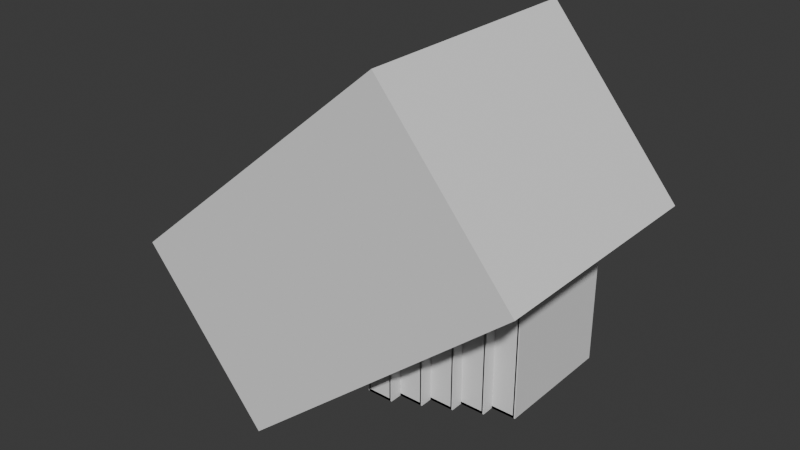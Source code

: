 # Source: model.blend  (saved by Blender 4.3.34; exported with 4.5.12 LTS)
import bpy
from mathutils import Matrix  # noqa: F401  (used for matrix-valued properties, if any)

bpy.ops.wm.read_factory_settings(use_empty=True)
scene = bpy.context.scene
scene.name = 'Scene'

# ---- collections
col_collection = bpy.data.collections.new('Collection'); scene.collection.children.link(col_collection)

# ---- world
world_world = bpy.data.worlds.new('World'); scene.world = world_world
world_world.use_nodes = True; world_world.node_tree.nodes.clear()
_N = world_world.node_tree.nodes; _L = world_world.node_tree.links
n0 = _N.new('ShaderNodeOutputWorld'); n0.name = 'World Output'; n0.location = (300, 300)
n1 = _N.new('ShaderNodeBackground'); n1.name = 'Background'; n1.location = (10, 300)
n1.inputs[0].default_value = (0.05088, 0.05088, 0.05088, 1.0)
_L.new(n1.outputs[0], n0.inputs[0])
n0.is_active_output = True
world_world.color = (0.05088, 0.05088, 0.05088)
world_world.sun_shadow_jitter_overblur = 0.0

# ---- meshes
me_cube_002 = bpy.data.meshes.new('Cube.002')
me_cube_002.from_pydata([(-1.0, -1.0, -1.0), (-1.0, -1.0, 1.0), (-1.0, 1.0, -1.0), (-1.0, 1.0, 1.0), (1.0, -1.0, -1.0), (1.0, -1.0, 1.0), (1.0, 1.0, -1.0), (1.0, 1.0, 1.0)], [], [(0, 1, 3, 2), (2, 3, 7, 6), (6, 7, 5, 4), (4, 5, 1, 0), (2, 6, 4, 0), (7, 3, 1, 5)])
_uv = me_cube_002.uv_layers.new(name='UVMap')
_uv.uv.foreach_set('vector', [0.375, 0.0, 0.625, 0.0, 0.625, 0.25, 0.375, 0.25, 0.375, 0.25, 0.625, 0.25, 0.625, 0.5, 0.375, 0.5, 0.375, 0.5, 0.625, 0.5, 0.625, 0.75, 0.375, 0.75, 0.375, 0.75, 0.625, 0.75, 0.625, 1.0, 0.375, 1.0, 0.125, 0.5, 0.375, 0.5, 0.375, 0.75, 0.125, 0.75, 0.625, 0.5, 0.875, 0.5, 0.875, 0.75, 0.625, 0.75])
me_cube_002.update()
me_cube_003 = bpy.data.meshes.new('Cube.003')
me_cube_003.from_pydata([(-1.0, -1.0, -1.0), (-1.0, -1.0, 1.0), (-1.0, 1.0, -1.0), (-1.0, 1.0, 1.0), (1.0, -1.0, -1.0), (1.0, -1.0, 1.0), (1.0, 1.0, -1.0), (1.0, 1.0, 1.0)], [], [(0, 1, 3, 2), (2, 3, 7, 6), (6, 7, 5, 4), (4, 5, 1, 0), (2, 6, 4, 0), (7, 3, 1, 5)])
_uv = me_cube_003.uv_layers.new(name='UVMap')
_uv.uv.foreach_set('vector', [0.375, 0.0, 0.625, 0.0, 0.625, 0.25, 0.375, 0.25, 0.375, 0.25, 0.625, 0.25, 0.625, 0.5, 0.375, 0.5, 0.375, 0.5, 0.625, 0.5, 0.625, 0.75, 0.375, 0.75, 0.375, 0.75, 0.625, 0.75, 0.625, 1.0, 0.375, 1.0, 0.125, 0.5, 0.375, 0.5, 0.375, 0.75, 0.125, 0.75, 0.625, 0.5, 0.875, 0.5, 0.875, 0.75, 0.625, 0.75])
me_cube_003.update()
me_cube_004 = bpy.data.meshes.new('Cube.004')
me_cube_004.from_pydata([(-1.0, -1.0, -1.0), (-1.0, -1.0, 1.0), (-1.0, 1.0, -1.0), (-1.0, 1.0, 1.0), (1.0, -1.0, -1.0), (1.0, -1.0, 1.0), (1.0, 1.0, -1.0), (1.0, 1.0, 1.0)], [], [(0, 1, 3, 2), (2, 3, 7, 6), (6, 7, 5, 4), (4, 5, 1, 0), (2, 6, 4, 0), (7, 3, 1, 5)])
_uv = me_cube_004.uv_layers.new(name='UVMap')
_uv.uv.foreach_set('vector', [0.375, 0.0, 0.625, 0.0, 0.625, 0.25, 0.375, 0.25, 0.375, 0.25, 0.625, 0.25, 0.625, 0.5, 0.375, 0.5, 0.375, 0.5, 0.625, 0.5, 0.625, 0.75, 0.375, 0.75, 0.375, 0.75, 0.625, 0.75, 0.625, 1.0, 0.375, 1.0, 0.125, 0.5, 0.375, 0.5, 0.375, 0.75, 0.125, 0.75, 0.625, 0.5, 0.875, 0.5, 0.875, 0.75, 0.625, 0.75])
me_cube_004.update()
me_cube_005 = bpy.data.meshes.new('Cube.005')
me_cube_005.from_pydata([(-1.0, -1.0, -1.0), (-1.0, -1.0, 1.0), (-1.0, 1.0, -1.0), (-1.0, 1.0, 1.0), (1.0, -1.0, -1.0), (1.0, -1.0, 1.0), (1.0, 1.0, -1.0), (1.0, 1.0, 1.0)], [], [(0, 1, 3, 2), (2, 3, 7, 6), (6, 7, 5, 4), (4, 5, 1, 0), (2, 6, 4, 0), (7, 3, 1, 5)])
_uv = me_cube_005.uv_layers.new(name='UVMap')
_uv.uv.foreach_set('vector', [0.375, 0.0, 0.625, 0.0, 0.625, 0.25, 0.375, 0.25, 0.375, 0.25, 0.625, 0.25, 0.625, 0.5, 0.375, 0.5, 0.375, 0.5, 0.625, 0.5, 0.625, 0.75, 0.375, 0.75, 0.375, 0.75, 0.625, 0.75, 0.625, 1.0, 0.375, 1.0, 0.125, 0.5, 0.375, 0.5, 0.375, 0.75, 0.125, 0.75, 0.625, 0.5, 0.875, 0.5, 0.875, 0.75, 0.625, 0.75])
me_cube_005.update()
me_cube_006 = bpy.data.meshes.new('Cube.006')
me_cube_006.from_pydata([(-1.0, -1.0, -1.0), (-1.0, -1.0, 1.0), (-1.0, 1.0, -1.0), (-1.0, 1.0, 1.0), (1.0, -1.0, -1.0), (1.0, -1.0, 1.0), (1.0, 1.0, -1.0), (1.0, 1.0, 1.0)], [], [(0, 1, 3, 2), (2, 3, 7, 6), (6, 7, 5, 4), (4, 5, 1, 0), (2, 6, 4, 0), (7, 3, 1, 5)])
_uv = me_cube_006.uv_layers.new(name='UVMap')
_uv.uv.foreach_set('vector', [0.375, 0.0, 0.625, 0.0, 0.625, 0.25, 0.375, 0.25, 0.375, 0.25, 0.625, 0.25, 0.625, 0.5, 0.375, 0.5, 0.375, 0.5, 0.625, 0.5, 0.625, 0.75, 0.375, 0.75, 0.375, 0.75, 0.625, 0.75, 0.625, 1.0, 0.375, 1.0, 0.125, 0.5, 0.375, 0.5, 0.375, 0.75, 0.125, 0.75, 0.625, 0.5, 0.875, 0.5, 0.875, 0.75, 0.625, 0.75])
me_cube_006.update()
me_cube_001 = bpy.data.meshes.new('Cube.001')
me_cube_001.from_pydata([(-1.0, -1.0, -1.0), (-1.0, -1.0, 1.0), (-1.0, 1.0, -1.0), (-1.0, 1.0, 1.0), (1.0, -1.0, -1.0), (1.0, -1.0, 1.0), (1.0, 1.0, -1.0), (1.0, 1.0, 1.0)], [], [(0, 1, 3, 2), (2, 3, 7, 6), (6, 7, 5, 4), (4, 5, 1, 0), (2, 6, 4, 0), (7, 3, 1, 5)])
_uv = me_cube_001.uv_layers.new(name='UVMap')
_uv.uv.foreach_set('vector', [0.375, 0.0, 0.625, 0.0, 0.625, 0.25, 0.375, 0.25, 0.375, 0.25, 0.625, 0.25, 0.625, 0.5, 0.375, 0.5, 0.375, 0.5, 0.625, 0.5, 0.625, 0.75, 0.375, 0.75, 0.375, 0.75, 0.625, 0.75, 0.625, 1.0, 0.375, 1.0, 0.125, 0.5, 0.375, 0.5, 0.375, 0.75, 0.125, 0.75, 0.625, 0.5, 0.875, 0.5, 0.875, 0.75, 0.625, 0.75])
me_cube_001.update()
me_cube_007 = bpy.data.meshes.new('Cube.007')
me_cube_007.from_pydata([(-1.0, -1.0, -1.0), (-1.0, -1.0, 1.0), (-1.0, 1.0, -1.0), (-1.0, 1.0, 1.0), (1.0, -1.0, -1.0), (1.0, -1.0, 1.0), (1.0, 1.0, -1.0), (1.0, 1.0, 1.0)], [], [(0, 1, 3, 2), (2, 3, 7, 6), (6, 7, 5, 4), (4, 5, 1, 0), (2, 6, 4, 0), (7, 3, 1, 5)])
_uv = me_cube_007.uv_layers.new(name='UVMap')
_uv.uv.foreach_set('vector', [0.375, 0.0, 0.625, 0.0, 0.625, 0.25, 0.375, 0.25, 0.375, 0.25, 0.625, 0.25, 0.625, 0.5, 0.375, 0.5, 0.375, 0.5, 0.625, 0.5, 0.625, 0.75, 0.375, 0.75, 0.375, 0.75, 0.625, 0.75, 0.625, 1.0, 0.375, 1.0, 0.125, 0.5, 0.375, 0.5, 0.375, 0.75, 0.125, 0.75, 0.625, 0.5, 0.875, 0.5, 0.875, 0.75, 0.625, 0.75])
me_cube_007.update()
me_cube_008 = bpy.data.meshes.new('Cube.008')
me_cube_008.from_pydata([(-1.0, -1.0, -1.0), (-1.0, -1.0, 1.0), (-1.0, 1.0, -1.0), (-1.0, 1.0, 1.0), (1.0, -1.0, -1.0), (1.0, -1.0, 1.0), (1.0, 1.0, -1.0), (1.0, 1.0, 1.0)], [], [(0, 1, 3, 2), (2, 3, 7, 6), (6, 7, 5, 4), (4, 5, 1, 0), (2, 6, 4, 0), (7, 3, 1, 5)])
_uv = me_cube_008.uv_layers.new(name='UVMap')
_uv.uv.foreach_set('vector', [0.375, 0.0, 0.625, 0.0, 0.625, 0.25, 0.375, 0.25, 0.375, 0.25, 0.625, 0.25, 0.625, 0.5, 0.375, 0.5, 0.375, 0.5, 0.625, 0.5, 0.625, 0.75, 0.375, 0.75, 0.375, 0.75, 0.625, 0.75, 0.625, 1.0, 0.375, 1.0, 0.125, 0.5, 0.375, 0.5, 0.375, 0.75, 0.125, 0.75, 0.625, 0.5, 0.875, 0.5, 0.875, 0.75, 0.625, 0.75])
me_cube_008.update()
me_cube_009 = bpy.data.meshes.new('Cube.009')
me_cube_009.from_pydata([(-1.0, -1.0, -1.0), (-1.0, -1.0, 1.0), (-1.0, 1.0, -1.0), (-1.0, 1.0, 1.0), (1.0, -1.0, -1.0), (1.0, -1.0, 1.0), (1.0, 1.0, -1.0), (1.0, 1.0, 1.0)], [], [(0, 1, 3, 2), (2, 3, 7, 6), (6, 7, 5, 4), (4, 5, 1, 0), (2, 6, 4, 0), (7, 3, 1, 5)])
_uv = me_cube_009.uv_layers.new(name='UVMap')
_uv.uv.foreach_set('vector', [0.375, 0.0, 0.625, 0.0, 0.625, 0.25, 0.375, 0.25, 0.375, 0.25, 0.625, 0.25, 0.625, 0.5, 0.375, 0.5, 0.375, 0.5, 0.625, 0.5, 0.625, 0.75, 0.375, 0.75, 0.375, 0.75, 0.625, 0.75, 0.625, 1.0, 0.375, 1.0, 0.125, 0.5, 0.375, 0.5, 0.375, 0.75, 0.125, 0.75, 0.625, 0.5, 0.875, 0.5, 0.875, 0.75, 0.625, 0.75])
me_cube_009.update()
me_cube_010 = bpy.data.meshes.new('Cube.010')
me_cube_010.from_pydata([(-1.0, -1.0, -1.0), (-1.0, -1.0, 1.0), (-1.0, 1.0, -1.0), (-1.0, 1.0, 1.0), (1.0, -1.0, -1.0), (1.0, -1.0, 1.0), (1.0, 1.0, -1.0), (1.0, 1.0, 1.0)], [], [(0, 1, 3, 2), (2, 3, 7, 6), (6, 7, 5, 4), (4, 5, 1, 0), (2, 6, 4, 0), (7, 3, 1, 5)])
_uv = me_cube_010.uv_layers.new(name='UVMap')
_uv.uv.foreach_set('vector', [0.375, 0.0, 0.625, 0.0, 0.625, 0.25, 0.375, 0.25, 0.375, 0.25, 0.625, 0.25, 0.625, 0.5, 0.375, 0.5, 0.375, 0.5, 0.625, 0.5, 0.625, 0.75, 0.375, 0.75, 0.375, 0.75, 0.625, 0.75, 0.625, 1.0, 0.375, 1.0, 0.125, 0.5, 0.375, 0.5, 0.375, 0.75, 0.125, 0.75, 0.625, 0.5, 0.875, 0.5, 0.875, 0.75, 0.625, 0.75])
me_cube_010.update()
me_cube_011 = bpy.data.meshes.new('Cube.011')
me_cube_011.from_pydata([(-1.0, -1.0, -1.0), (-1.0, -1.0, 1.0), (-1.0, 1.0, -1.0), (-1.0, 1.0, 1.0), (1.0, -1.0, -1.0), (1.0, -1.0, 1.0), (1.0, 1.0, -1.0), (1.0, 1.0, 1.0)], [], [(0, 1, 3, 2), (2, 3, 7, 6), (6, 7, 5, 4), (4, 5, 1, 0), (2, 6, 4, 0), (7, 3, 1, 5)])
_uv = me_cube_011.uv_layers.new(name='UVMap')
_uv.uv.foreach_set('vector', [0.375, 0.0, 0.625, 0.0, 0.625, 0.25, 0.375, 0.25, 0.375, 0.25, 0.625, 0.25, 0.625, 0.5, 0.375, 0.5, 0.375, 0.5, 0.625, 0.5, 0.625, 0.75, 0.375, 0.75, 0.375, 0.75, 0.625, 0.75, 0.625, 1.0, 0.375, 1.0, 0.125, 0.5, 0.375, 0.5, 0.375, 0.75, 0.125, 0.75, 0.625, 0.5, 0.875, 0.5, 0.875, 0.75, 0.625, 0.75])
me_cube_011.update()
me_cube = bpy.data.meshes.new('Cube')
me_cube.from_pydata([(-1.0, -1.0, -1.0), (-1.0, -1.0, 1.0), (-1.0, 1.0, -1.0), (-1.0, 1.0, 1.0), (1.0, -1.0, -1.0), (1.0, -1.0, 1.0), (1.0, 1.0, -1.0), (1.0, 1.0, 1.0)], [], [(0, 1, 3, 2), (2, 3, 7, 6), (6, 7, 5, 4), (4, 5, 1, 0), (2, 6, 4, 0), (7, 3, 1, 5)])
_uv = me_cube.uv_layers.new(name='UVMap')
_uv.uv.foreach_set('vector', [0.375, 0.0, 0.625, 0.0, 0.625, 0.25, 0.375, 0.25, 0.375, 0.25, 0.625, 0.25, 0.625, 0.5, 0.375, 0.5, 0.375, 0.5, 0.625, 0.5, 0.625, 0.75, 0.375, 0.75, 0.375, 0.75, 0.625, 0.75, 0.625, 1.0, 0.375, 1.0, 0.125, 0.5, 0.375, 0.5, 0.375, 0.75, 0.125, 0.75, 0.625, 0.5, 0.875, 0.5, 0.875, 0.75, 0.625, 0.75])
me_cube.update()
me_cube_012 = bpy.data.meshes.new('Cube.012')
me_cube_012.from_pydata([(-1.0, -1.0, -1.0), (-1.0, -1.0, 1.0), (-1.0, 1.0, -1.0), (-1.0, 1.0, 1.0), (1.0, -1.0, -1.0), (1.0, -1.0, 1.0), (1.0, 1.0, -1.0), (1.0, 1.0, 1.0)], [], [(0, 1, 3, 2), (2, 3, 7, 6), (6, 7, 5, 4), (4, 5, 1, 0), (2, 6, 4, 0), (7, 3, 1, 5)])
_uv = me_cube_012.uv_layers.new(name='UVMap')
_uv.uv.foreach_set('vector', [0.375, 0.0, 0.625, 0.0, 0.625, 0.25, 0.375, 0.25, 0.375, 0.25, 0.625, 0.25, 0.625, 0.5, 0.375, 0.5, 0.375, 0.5, 0.625, 0.5, 0.625, 0.75, 0.375, 0.75, 0.375, 0.75, 0.625, 0.75, 0.625, 1.0, 0.375, 1.0, 0.125, 0.5, 0.375, 0.5, 0.375, 0.75, 0.125, 0.75, 0.625, 0.5, 0.875, 0.5, 0.875, 0.75, 0.625, 0.75])
me_cube_012.update()
me_cube_013 = bpy.data.meshes.new('Cube.013')
me_cube_013.from_pydata([(-1.0, -1.0, -1.0), (-1.0, -1.0, 1.0), (-1.0, 1.0, -1.0), (-1.0, 1.0, 1.0), (1.0, -1.0, -1.0), (1.0, -1.0, 1.0), (1.0, 1.0, -1.0), (1.0, 1.0, 1.0)], [], [(0, 1, 3, 2), (2, 3, 7, 6), (6, 7, 5, 4), (4, 5, 1, 0), (2, 6, 4, 0), (7, 3, 1, 5)])
_uv = me_cube_013.uv_layers.new(name='UVMap')
_uv.uv.foreach_set('vector', [0.375, 0.0, 0.625, 0.0, 0.625, 0.25, 0.375, 0.25, 0.375, 0.25, 0.625, 0.25, 0.625, 0.5, 0.375, 0.5, 0.375, 0.5, 0.625, 0.5, 0.625, 0.75, 0.375, 0.75, 0.375, 0.75, 0.625, 0.75, 0.625, 1.0, 0.375, 1.0, 0.125, 0.5, 0.375, 0.5, 0.375, 0.75, 0.125, 0.75, 0.625, 0.5, 0.875, 0.5, 0.875, 0.75, 0.625, 0.75])
me_cube_013.update()
me_cube_014 = bpy.data.meshes.new('Cube.014')
me_cube_014.from_pydata([(-1.0, -1.0, -1.0), (-1.0, -1.0, 1.0), (-1.0, 1.0, -1.0), (-1.0, 1.0, 1.0), (1.0, -1.0, -1.0), (1.0, -1.0, 1.0), (1.0, 1.0, -1.0), (1.0, 1.0, 1.0)], [], [(0, 1, 3, 2), (2, 3, 7, 6), (6, 7, 5, 4), (4, 5, 1, 0), (2, 6, 4, 0), (7, 3, 1, 5)])
_uv = me_cube_014.uv_layers.new(name='UVMap')
_uv.uv.foreach_set('vector', [0.375, 0.0, 0.625, 0.0, 0.625, 0.25, 0.375, 0.25, 0.375, 0.25, 0.625, 0.25, 0.625, 0.5, 0.375, 0.5, 0.375, 0.5, 0.625, 0.5, 0.625, 0.75, 0.375, 0.75, 0.375, 0.75, 0.625, 0.75, 0.625, 1.0, 0.375, 1.0, 0.125, 0.5, 0.375, 0.5, 0.375, 0.75, 0.125, 0.75, 0.625, 0.5, 0.875, 0.5, 0.875, 0.75, 0.625, 0.75])
me_cube_014.update()
me_cube_015 = bpy.data.meshes.new('Cube.015')
me_cube_015.from_pydata([(-1.0, -1.0, -1.0), (-1.0, -1.0, 1.0), (-1.0, 1.0, -1.0), (-1.0, 1.0, 1.0), (1.0, -1.0, -1.0), (1.0, -1.0, 1.0), (1.0, 1.0, -1.0), (1.0, 1.0, 1.0)], [], [(0, 1, 3, 2), (2, 3, 7, 6), (6, 7, 5, 4), (4, 5, 1, 0), (2, 6, 4, 0), (7, 3, 1, 5)])
_uv = me_cube_015.uv_layers.new(name='UVMap')
_uv.uv.foreach_set('vector', [0.375, 0.0, 0.625, 0.0, 0.625, 0.25, 0.375, 0.25, 0.375, 0.25, 0.625, 0.25, 0.625, 0.5, 0.375, 0.5, 0.375, 0.5, 0.625, 0.5, 0.625, 0.75, 0.375, 0.75, 0.375, 0.75, 0.625, 0.75, 0.625, 1.0, 0.375, 1.0, 0.125, 0.5, 0.375, 0.5, 0.375, 0.75, 0.125, 0.75, 0.625, 0.5, 0.875, 0.5, 0.875, 0.75, 0.625, 0.75])
me_cube_015.update()
me_cube_016 = bpy.data.meshes.new('Cube.016')
me_cube_016.from_pydata([(-1.0, -1.0, -1.0), (-1.0, -1.0, 1.0), (-1.0, 1.0, -1.0), (-1.0, 1.0, 1.0), (1.0, -1.0, -1.0), (1.0, -1.0, 1.0), (1.0, 1.0, -1.0), (1.0, 1.0, 1.0)], [], [(0, 1, 3, 2), (2, 3, 7, 6), (6, 7, 5, 4), (4, 5, 1, 0), (2, 6, 4, 0), (7, 3, 1, 5)])
_uv = me_cube_016.uv_layers.new(name='UVMap')
_uv.uv.foreach_set('vector', [0.375, 0.0, 0.625, 0.0, 0.625, 0.25, 0.375, 0.25, 0.375, 0.25, 0.625, 0.25, 0.625, 0.5, 0.375, 0.5, 0.375, 0.5, 0.625, 0.5, 0.625, 0.75, 0.375, 0.75, 0.375, 0.75, 0.625, 0.75, 0.625, 1.0, 0.375, 1.0, 0.125, 0.5, 0.375, 0.5, 0.375, 0.75, 0.125, 0.75, 0.625, 0.5, 0.875, 0.5, 0.875, 0.75, 0.625, 0.75])
me_cube_016.update()
me_cube_017 = bpy.data.meshes.new('Cube.017')
me_cube_017.from_pydata([(-1.0, -1.0, -1.0), (-1.0, -1.0, 1.0), (-1.0, 1.0, -1.0), (-1.0, 1.0, 1.0), (1.0, -1.0, -1.0), (1.0, -1.0, 1.0), (1.0, 1.0, -1.0), (1.0, 1.0, 1.0)], [], [(0, 1, 3, 2), (2, 3, 7, 6), (6, 7, 5, 4), (4, 5, 1, 0), (2, 6, 4, 0), (7, 3, 1, 5)])
_uv = me_cube_017.uv_layers.new(name='UVMap')
_uv.uv.foreach_set('vector', [0.375, 0.0, 0.625, 0.0, 0.625, 0.25, 0.375, 0.25, 0.375, 0.25, 0.625, 0.25, 0.625, 0.5, 0.375, 0.5, 0.375, 0.5, 0.625, 0.5, 0.625, 0.75, 0.375, 0.75, 0.375, 0.75, 0.625, 0.75, 0.625, 1.0, 0.375, 1.0, 0.125, 0.5, 0.375, 0.5, 0.375, 0.75, 0.125, 0.75, 0.625, 0.5, 0.875, 0.5, 0.875, 0.75, 0.625, 0.75])
me_cube_017.update()
me_cube_018 = bpy.data.meshes.new('Cube.018')
me_cube_018.from_pydata([(-1.0, -1.0, -1.0), (-1.0, -1.0, 1.0), (-1.0, 1.0, -1.0), (-1.0, 1.0, 1.0), (1.0, -1.0, -1.0), (1.0, -1.0, 1.0), (1.0, 1.0, -1.0), (1.0, 1.0, 1.0)], [], [(0, 1, 3, 2), (2, 3, 7, 6), (6, 7, 5, 4), (4, 5, 1, 0), (2, 6, 4, 0), (7, 3, 1, 5)])
_uv = me_cube_018.uv_layers.new(name='UVMap')
_uv.uv.foreach_set('vector', [0.375, 0.0, 0.625, 0.0, 0.625, 0.25, 0.375, 0.25, 0.375, 0.25, 0.625, 0.25, 0.625, 0.5, 0.375, 0.5, 0.375, 0.5, 0.625, 0.5, 0.625, 0.75, 0.375, 0.75, 0.375, 0.75, 0.625, 0.75, 0.625, 1.0, 0.375, 1.0, 0.125, 0.5, 0.375, 0.5, 0.375, 0.75, 0.125, 0.75, 0.625, 0.5, 0.875, 0.5, 0.875, 0.75, 0.625, 0.75])
me_cube_018.update()

# ---- objects
ob_3 = bpy.data.objects.new('3', me_cube_002)
ob_2 = bpy.data.objects.new('2', me_cube_003)
ob_wall = bpy.data.objects.new('Wall', me_cube_004)
ob_5 = bpy.data.objects.new('5', me_cube_005)
ob_4 = bpy.data.objects.new('4', me_cube_006)
ob_1 = bpy.data.objects.new('1', me_cube_001)
ob_wall_001 = bpy.data.objects.new('Wall.001', me_cube_007)
ob_wall_002 = bpy.data.objects.new('Wall.002', me_cube_008)
ob_wall_003 = bpy.data.objects.new('Wall.003', me_cube_009)
ob_wall_004 = bpy.data.objects.new('Wall.004', me_cube_010)
ob_wall_005 = bpy.data.objects.new('Wall.005', me_cube_011)
ob_end_cap = bpy.data.objects.new('End cap', me_cube)
ob_end_cap_001 = bpy.data.objects.new('End cap.001', me_cube_012)
ob_end_cap_002 = bpy.data.objects.new('End cap.002', me_cube_013)
ob_end_cap_003 = bpy.data.objects.new('End cap.003', me_cube_014)
ob_end_cap_004 = bpy.data.objects.new('End cap.004', me_cube_015)
ob_slant = bpy.data.objects.new('Slant', me_cube_016)
ob_nail_hole = bpy.data.objects.new('Nail Hole', me_cube_017)
ob_nail_hole_001 = bpy.data.objects.new('Nail Hole.001', me_cube_018)

# ---- transforms, parenting, visibility, modifiers, constraints
ob_3.location = (0.0, 0.0, 1.0)
ob_3.scale = (10.0, 50.0, 1.0)
ob_2.location = (20.0, 10.0, 1.0)
ob_2.scale = (10.0, 50.0, 1.0)
ob_wall.location = (-50.0, -20.0, 60.0)
ob_wall.rotation_euler = (0.0, 1.571, 0.0)
ob_wall.scale = (60.0, 50.0, 1.0)
_m = ob_wall.modifiers.new('Boolean', 'BOOLEAN')
_m.object = ob_slant
ob_5.location = (-40.0, -20.0, 1.0)
ob_5.scale = (10.0, 50.0, 1.0)
ob_4.location = (-20.0, -10.0, 1.0)
ob_4.scale = (10.0, 50.0, 1.0)
ob_1.location = (40.0, 20.0, 1.0)
ob_1.scale = (10.0, 50.0, 1.0)
ob_wall_001.location = (50.0, 20.0, 60.0)
ob_wall_001.rotation_euler = (0.0, 1.571, 0.0)
ob_wall_001.scale = (60.0, 50.0, 1.0)
_m = ob_wall_001.modifiers.new('Boolean', 'BOOLEAN')
_m.object = ob_nail_hole
_m = ob_wall_001.modifiers.new('Boolean.001', 'BOOLEAN')
_m.object = ob_nail_hole_001
ob_wall_002.location = (30.0, 15.0, 60.0)
ob_wall_002.rotation_euler = (0.0, 1.571, 0.0)
ob_wall_002.scale = (60.0, 55.0, 1.0)
_m = ob_wall_002.modifiers.new('Boolean', 'BOOLEAN')
_m.object = ob_slant
ob_wall_003.location = (10.0, 5.0, 60.0)
ob_wall_003.rotation_euler = (0.0, 1.571, 0.0)
ob_wall_003.scale = (60.0, 55.0, 1.0)
_m = ob_wall_003.modifiers.new('Boolean', 'BOOLEAN')
_m.object = ob_slant
ob_wall_004.location = (-10.0, -5.0, 60.0)
ob_wall_004.rotation_euler = (0.0, 1.571, 0.0)
ob_wall_004.scale = (60.0, 55.0, 1.0)
_m = ob_wall_004.modifiers.new('Boolean', 'BOOLEAN')
_m.object = ob_slant
ob_wall_005.location = (-30.0, -15.0, 60.0)
ob_wall_005.rotation_euler = (0.0, 1.571, 0.0)
ob_wall_005.scale = (60.0, 55.0, 1.0)
_m = ob_wall_005.modifiers.new('Boolean', 'BOOLEAN')
_m.object = ob_slant
ob_end_cap.location = (40.0, -29.0, 60.0)
ob_end_cap.scale = (10.0, 1.0, 60.0)
_m = ob_end_cap.modifiers.new('Boolean', 'BOOLEAN')
_m.object = ob_slant
ob_end_cap_001.location = (-40.0, -69.0, 60.0)
ob_end_cap_001.scale = (10.0, 1.0, 60.0)
_m = ob_end_cap_001.modifiers.new('Boolean', 'BOOLEAN')
_m.object = ob_slant
ob_end_cap_002.location = (-20.0, -59.0, 60.0)
ob_end_cap_002.scale = (10.0, 1.0, 60.0)
_m = ob_end_cap_002.modifiers.new('Boolean', 'BOOLEAN')
_m.object = ob_slant
ob_end_cap_003.location = (0.0, -49.0, 60.0)
ob_end_cap_003.scale = (10.0, 1.0, 60.0)
_m = ob_end_cap_003.modifiers.new('Boolean', 'BOOLEAN')
_m.object = ob_slant
ob_end_cap_004.location = (20.0, -39.0, 60.0)
ob_end_cap_004.scale = (10.0, 1.0, 60.0)
_m = ob_end_cap_004.modifiers.new('Boolean', 'BOOLEAN')
_m.object = ob_slant
ob_slant.location = (-79.48, 0.0, 99.12)
ob_slant.rotation_euler = (0.0, -0.6981, 0.0)
ob_slant.scale = (151.7, 100.0, 85.44)
ob_nail_hole.location = (51.0, 35.0, 115.0)
ob_nail_hole.scale = (4.0, 4.0, 1.0)
ob_nail_hole_001.location = (51.0, -21.0, 115.0)
ob_nail_hole_001.scale = (4.0, 4.0, 1.0)

# ---- collection membership
col_collection.objects.link(ob_3)
col_collection.objects.link(ob_2)
col_collection.objects.link(ob_wall)
col_collection.objects.link(ob_5)
col_collection.objects.link(ob_4)
col_collection.objects.link(ob_1)
col_collection.objects.link(ob_wall_001)
col_collection.objects.link(ob_wall_002)
col_collection.objects.link(ob_wall_003)
col_collection.objects.link(ob_wall_004)
col_collection.objects.link(ob_wall_005)
col_collection.objects.link(ob_end_cap)
col_collection.objects.link(ob_end_cap_001)
col_collection.objects.link(ob_end_cap_002)
col_collection.objects.link(ob_end_cap_003)
col_collection.objects.link(ob_end_cap_004)
col_collection.objects.link(ob_slant)
col_collection.objects.link(ob_nail_hole)
col_collection.objects.link(ob_nail_hole_001)

# ---- scene / render settings (as saved in the file)
scene.frame_start = 1; scene.frame_end = 250; scene.frame_set(4)
scene.render.engine = 'BLENDER_EEVEE_NEXT'
bpy.context.view_layer.update()

# ---- added for rendering (the .blend has no active camera and no usable light): camera, sun
cam_auto = bpy.data.cameras.new('AutoCamera')
cam_auto.lens = 50.0
cam_auto.sensor_width = 36.0
cam_auto.clip_end = 8334.22
ob_auto_camera = bpy.data.objects.new('AutoCamera', cam_auto)
scene.collection.objects.link(ob_auto_camera)
ob_auto_camera.location = (395.406, -569.863, 479.029)
ob_auto_camera.rotation_euler = (1.09748, -7.21219e-08, 0.694738)
scene.camera = ob_auto_camera
light_auto_sun = bpy.data.lights.new('AutoSun', 'SUN')
light_auto_sun.energy = 3.0
light_auto_sun.angle = 0.0523599
ob_auto_sun = bpy.data.objects.new('AutoSun', light_auto_sun)
scene.collection.objects.link(ob_auto_sun)
ob_auto_sun.rotation_euler = (0.872665, 0.174533, 0.523599)
bpy.context.view_layer.update()
